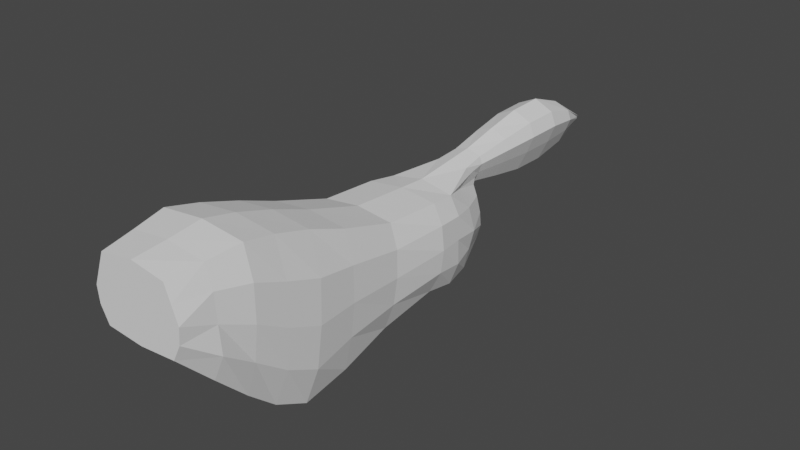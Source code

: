 # Source: 0408_AnimalBase.blend  (saved by Blender 4.2.66; exported with 4.5.12 LTS)
import bpy
from mathutils import Matrix  # noqa: F401  (used for matrix-valued properties, if any)

bpy.ops.wm.read_factory_settings(use_empty=True)
scene = bpy.context.scene
scene.name = 'Scene'

# ---- collections
col_collection = bpy.data.collections.new('Collection'); scene.collection.children.link(col_collection)

# ---- world
world_world = bpy.data.worlds.new('World'); scene.world = world_world
world_world.use_nodes = True; world_world.node_tree.nodes.clear()
_N = world_world.node_tree.nodes; _L = world_world.node_tree.links
n0 = _N.new('ShaderNodeOutputWorld'); n0.name = 'World Output'; n0.location = (300, 300)
n1 = _N.new('ShaderNodeBackground'); n1.name = 'Background'; n1.location = (10, 300)
n1.inputs[0].default_value = (0.05088, 0.05088, 0.05088, 1.0)
_L.new(n1.outputs[0], n0.inputs[0])
n0.is_active_output = True
world_world.color = (0.05088, 0.05088, 0.05088)
world_world.use_sun_shadow = False
world_world.sun_shadow_jitter_overblur = 0.0

# ---- meshes
me_cube = bpy.data.meshes.new('Cube')
me_cube.from_pydata([(0.5547, -1.0, -0.2977), (0.5198, -1.0, 0.6696), (0.5223, 0.9843, -1.982), (0.6006, 1.079, 0.4842), (0.0, 0.9822, -2.037), (0.0, 1.079, 0.5549), (0.0, -1.0, -0.3438), (0.0, -1.0, 0.7495), (0.558, 0.0, -1.307), (0.6662, 0.0, 0.7797), (0.0, 0.0, 0.8504), (0.0, 0.0, -1.307), (0.4808, 0.5, -1.756), (0.6313, 0.5, 0.6666), (0.0, 0.5, 0.7373), (0.0, 0.5, -1.756), (0.5458, 1.693, -1.833), (0.6006, 1.693, 0.2489), (0.0, 1.693, -1.833), (0.0, 1.693, 0.3196), (0.505, 3.498, -1.49), (0.562, 3.498, -0.1003), (0.0, 3.498, -1.49), (0.0, 3.498, -0.02963), (0.0, 2.595, -1.675), (0.4515, 2.595, -1.675), (0.562, 2.595, -0.03989), (0.0, 2.595, 0.0308), (0.3163, 4.863, -1.229), (0.2214, 4.863, -0.4092), (0.0, 4.863, -1.229), (0.1929, 4.932, -0.3368), (0.5267, 3.933, -1.543), (0.4513, 4.369, -1.498), (0.3403, 4.369, -0.2637), (0.511, 3.933, -0.1542), (0.0, 3.933, -1.543), (0.0, 4.369, -1.498), (0.08503, 4.932, -0.5026), (0.0, 3.933, -0.05552), (0.3562, 4.863, -0.8191), (0.2881, 4.863, -0.5749), (0.6701, 2.595, -0.3958), (0.6725, 2.595, -0.8223), (0.6091, 2.595, -1.249), (0.6974, 3.498, -1.125), (0.7435, 3.498, -0.76), (0.7045, 3.498, -0.3948), (0.6644, 1.693, -1.295), (0.7278, 1.693, -0.7567), (0.7253, 1.693, -0.2185), (0.7297, 0.5, -1.135), (0.793, 0.5, -0.5139), (0.7907, 0.5, 0.1072), (0.7287, 0.0, -0.7678), (0.792, 0.0, -0.2284), (0.7897, 0.0, 0.311), (0.0, -1.0, -0.0559), (0.0, -1.0, 0.1859), (0.0, -1.0, 0.4278), (0.6789, -1.0, -0.0559), (0.703, -1.0, 0.1859), (0.6114, -1.0, 0.4278), (0.7297, 1.006, -1.389), (0.5917, -0.5, 0.7203), (0.0, -0.5, 0.791), (0.0, -0.5, -0.8067), (0.5912, -0.5, -0.8067), (0.793, 1.031, -0.741), (0.7907, 1.055, -0.09309), (0.3751, 4.863, -1.024), (0.0, 4.863, -0.5918), (0.0, 4.863, -0.8191), (0.0, 4.863, -1.024), (0.6722, 3.933, -1.171), (0.6612, 3.933, -0.7994), (0.6588, 3.933, -0.4274), (0.5289, 4.369, -1.167), (0.616, 4.369, -0.8355), (0.5138, 4.369, -0.5044), (0.6995, -0.5, 0.3916), (0.7315, -0.5, -0.007876), (0.7698, -0.5, -0.4073), (0.2038, 5.002, -0.2645), (0.1239, 5.002, -0.4302), (0.1184, 5.584, -0.5436), (0.2618, 5.002, -0.119), (0.2192, 5.002, -0.009477), (0.1138, 6.166, -0.6416), (0.0, 5.002, 0.0621), (0.0, 5.002, -0.4471), (0.0, 4.932, -0.5194), (0.2529, 4.634, -0.05933), (0.0, 4.587, 0.01644), (0.2547, 4.771, -0.1718), (0.076, 7.913, -0.3491), (0.05443, 7.913, -0.3865), (0.0, 7.913, -0.3561), (0.0804, 7.913, -0.3163), (0.1068, 7.913, -0.2916), (0.0, 7.913, -0.3099), (0.0, 7.913, -0.2754), (0.0, 7.913, -0.3903), (0.1132, 6.748, -0.6537), (0.1202, 7.331, -0.5486), (0.238, 5.584, -0.2958), (0.2675, 6.166, -0.3228), (0.2712, 6.748, -0.3261), (0.227, 7.331, -0.3272), (0.2476, 7.331, 0.01333), (0.3017, 6.748, 0.1779), (0.2972, 6.166, 0.1677), (0.2611, 5.584, 0.08561), (0.3044, 7.331, -0.133), (0.3859, 6.748, -0.03862), (0.3791, 6.166, -0.04298), (0.3248, 5.584, -0.07822), (0.0, 7.331, 0.1089), (0.0, 6.748, 0.3193), (0.0, 6.166, 0.3054), (0.0, 5.584, 0.1927), (0.0, 5.584, -0.5688), (0.0, 6.166, -0.674), (0.0, 6.748, -0.687), (0.0, 7.331, -0.5711)], [], [(54, 55, 81, 82), (3, 69, 50, 17), (66, 67, 0, 6), (68, 63, 48, 49), (64, 65, 7, 1), (13, 14, 10, 9), (15, 12, 8, 11), (80, 62, 61, 81), (0, 60, 57, 6), (4, 2, 12, 15), (3, 5, 14, 13), (25, 24, 22, 20), (2, 4, 18, 16), (5, 3, 17, 19), (61, 62, 59, 58), (27, 26, 21, 23), (51, 52, 55, 54), (2, 63, 51, 12), (19, 17, 26, 27), (16, 18, 24, 25), (68, 69, 53, 52), (33, 37, 30, 28), (31, 38, 84, 83), (23, 21, 35, 39), (93, 92, 87, 89), (20, 22, 36, 32), (32, 36, 37, 33), (79, 78, 40, 41), (26, 42, 47, 21), (74, 32, 33, 77), (17, 50, 42, 26), (45, 20, 32, 74), (42, 43, 46, 47), (38, 91, 90, 84), (78, 77, 70, 40), (48, 16, 25, 44), (34, 79, 41, 29), (44, 25, 20, 45), (63, 68, 52, 51), (77, 33, 28, 70), (52, 53, 56, 55), (69, 3, 13, 53), (12, 51, 54, 8), (53, 13, 9, 56), (60, 61, 58, 57), (62, 1, 7, 59), (81, 61, 60, 82), (82, 60, 0, 67), (64, 1, 62, 80), (63, 2, 16, 48), (69, 68, 49, 50), (56, 9, 64, 80), (55, 56, 80, 81), (9, 10, 65, 64), (11, 8, 67, 66), (8, 54, 82, 67), (43, 44, 45, 46), (50, 49, 43, 42), (49, 48, 44, 43), (30, 73, 70, 28), (73, 72, 40, 70), (72, 71, 41, 40), (21, 47, 76, 35), (47, 46, 75, 76), (46, 45, 74, 75), (35, 76, 79, 34), (76, 75, 78, 79), (75, 74, 77, 78), (104, 124, 102, 96), (108, 104, 96, 95), (113, 108, 95, 98), (94, 31, 83, 86), (92, 94, 86, 87), (35, 34, 94, 92), (34, 29, 31, 94), (41, 71, 91, 38), (39, 35, 92, 93), (29, 41, 38, 31), (100, 98, 95, 97), (101, 99, 98, 100), (102, 97, 95, 96), (109, 113, 98, 99), (117, 109, 99, 101), (89, 87, 112, 120), (120, 112, 111, 119), (119, 111, 110, 118), (118, 110, 109, 117), (87, 86, 116, 112), (112, 116, 115, 111), (111, 115, 114, 110), (110, 114, 113, 109), (86, 83, 105, 116), (116, 105, 106, 115), (115, 106, 107, 114), (114, 107, 108, 113), (83, 84, 85, 105), (105, 85, 88, 106), (106, 88, 103, 107), (107, 103, 104, 108), (84, 90, 121, 85), (85, 121, 122, 88), (88, 122, 123, 103), (103, 123, 124, 104)])
_uv = me_cube.uv_layers.new(name='UVMap')
_uv.uv.foreach_set('vector', [0.4375, 0.625, 0.5, 0.625, 0.5, 0.6875, 0.4375, 0.6875, 0.625, 0.5, 0.5625, 0.5, 0.5625, 0.5, 0.625, 0.5, 0.25, 0.6875, 0.375, 0.6875, 0.375, 0.75, 0.25, 0.75, 0.5, 0.5, 0.4375, 0.5, 0.4375, 0.5, 0.5, 0.5, 0.625, 0.6875, 0.75, 0.6875, 0.75, 0.75, 0.625, 0.75, 0.625, 0.5625, 0.75, 0.5625, 0.75, 0.625, 0.625, 0.625, 0.25, 0.5625, 0.375, 0.5625, 0.375, 0.625, 0.25, 0.625, 0.5625, 0.6875, 0.5625, 0.75, 0.5, 0.75, 0.5, 0.6875, 0.375, 0.75, 0.4375, 0.75, 0.4375, 0.875, 0.375, 0.875, 0.25, 0.5, 0.375, 0.5, 0.375, 0.5625, 0.25, 0.5625, 0.625, 0.5, 0.75, 0.5, 0.75, 0.5625, 0.625, 0.5625, 0.375, 0.5, 0.25, 0.5, 0.25, 0.5, 0.375, 0.5, 0.375, 0.5, 0.25, 0.5, 0.25, 0.5, 0.375, 0.5, 0.75, 0.5, 0.625, 0.5, 0.625, 0.5, 0.75, 0.5, 0.5, 0.75, 0.5625, 0.75, 0.5625, 0.875, 0.5, 0.875, 0.75, 0.5, 0.625, 0.5, 0.625, 0.5, 0.75, 0.5, 0.4375, 0.5625, 0.5, 0.5625, 0.5, 0.625, 0.4375, 0.625, 0.375, 0.5, 0.4375, 0.5, 0.4375, 0.5625, 0.375, 0.5625, 0.75, 0.5, 0.625, 0.5, 0.625, 0.5, 0.75, 0.5, 0.375, 0.5, 0.25, 0.5, 0.25, 0.5, 0.375, 0.5, 0.5, 0.5, 0.5625, 0.5, 0.5625, 0.5625, 0.5, 0.5625, 0.375, 0.5, 0.25, 0.5, 0.25, 0.5, 0.375, 0.5, 0.625, 0.5, 0.5625, 0.5, 0.5625, 0.5, 0.625, 0.5, 0.75, 0.5, 0.625, 0.5, 0.625, 0.5, 0.75, 0.5, 0.75, 0.5, 0.625, 0.5, 0.625, 0.5, 0.75, 0.5, 0.375, 0.5, 0.25, 0.5, 0.25, 0.5, 0.375, 0.5, 0.375, 0.5, 0.25, 0.5, 0.25, 0.5, 0.375, 0.5, 0.5625, 0.5, 0.5, 0.5, 0.5, 0.5, 0.5625, 0.5, 0.625, 0.5, 0.5625, 0.5, 0.5625, 0.5, 0.625, 0.5, 0.4375, 0.5, 0.375, 0.5, 0.375, 0.5, 0.4375, 0.5, 0.625, 0.5, 0.5625, 0.5, 0.5625, 0.5, 0.625, 0.5, 0.4375, 0.5, 0.375, 0.5, 0.375, 0.5, 0.4375, 0.5, 0.5625, 0.5, 0.5, 0.5, 0.5, 0.5, 0.5625, 0.5, 0.5625, 0.5, 0.5625, 0.375, 0.5625, 0.375, 0.5625, 0.5, 0.5, 0.5, 0.4375, 0.5, 0.4375, 0.5, 0.5, 0.5, 0.4375, 0.5, 0.375, 0.5, 0.375, 0.5, 0.4375, 0.5, 0.625, 0.5, 0.5625, 0.5, 0.5625, 0.5, 0.625, 0.5, 0.4375, 0.5, 0.375, 0.5, 0.375, 0.5, 0.4375, 0.5, 0.4375, 0.5, 0.5, 0.5, 0.5, 0.5625, 0.4375, 0.5625, 0.4375, 0.5, 0.375, 0.5, 0.375, 0.5, 0.4375, 0.5, 0.5, 0.5625, 0.5625, 0.5625, 0.5625, 0.625, 0.5, 0.625, 0.5625, 0.5, 0.625, 0.5, 0.625, 0.5625, 0.5625, 0.5625, 0.375, 0.5625, 0.4375, 0.5625, 0.4375, 0.625, 0.375, 0.625, 0.5625, 0.5625, 0.625, 0.5625, 0.625, 0.625, 0.5625, 0.625, 0.4375, 0.75, 0.5, 0.75, 0.5, 0.875, 0.4375, 0.875, 0.5625, 0.75, 0.625, 0.75, 0.625, 0.875, 0.5625, 0.875, 0.5, 0.6875, 0.5, 0.75, 0.4375, 0.75, 0.4375, 0.6875, 0.4375, 0.6875, 0.4375, 0.75, 0.375, 0.75, 0.375, 0.6875, 0.625, 0.6875, 0.625, 0.75, 0.5625, 0.75, 0.5625, 0.6875, 0.4375, 0.5, 0.375, 0.5, 0.375, 0.5, 0.4375, 0.5, 0.5625, 0.5, 0.5, 0.5, 0.5, 0.5, 0.5625, 0.5, 0.5625, 0.625, 0.625, 0.625, 0.625, 0.6875, 0.5625, 0.6875, 0.5, 0.625, 0.5625, 0.625, 0.5625, 0.6875, 0.5, 0.6875, 0.625, 0.625, 0.75, 0.625, 0.75, 0.6875, 0.625, 0.6875, 0.25, 0.625, 0.375, 0.625, 0.375, 0.6875, 0.25, 0.6875, 0.375, 0.625, 0.4375, 0.625, 0.4375, 0.6875, 0.375, 0.6875, 0.5, 0.5, 0.4375, 0.5, 0.4375, 0.5, 0.5, 0.5, 0.5625, 0.5, 0.5, 0.5, 0.5, 0.5, 0.5625, 0.5, 0.5, 0.5, 0.4375, 0.5, 0.4375, 0.5, 0.5, 0.5, 0.375, 0.375, 0.4375, 0.375, 0.4375, 0.5, 0.375, 0.5, 0.4375, 0.375, 0.5, 0.375, 0.5, 0.5, 0.4375, 0.5, 0.5, 0.375, 0.5625, 0.375, 0.5625, 0.5, 0.5, 0.5, 0.625, 0.5, 0.5625, 0.5, 0.5625, 0.5, 0.625, 0.5, 0.5625, 0.5, 0.5, 0.5, 0.5, 0.5, 0.5625, 0.5, 0.5, 0.5, 0.4375, 0.5, 0.4375, 0.5, 0.5, 0.5, 0.625, 0.5, 0.5625, 0.5, 0.5625, 0.5, 0.625, 0.5, 0.5625, 0.5, 0.5, 0.5, 0.5, 0.5, 0.5625, 0.5, 0.5, 0.5, 0.4375, 0.5, 0.4375, 0.5, 0.5, 0.5, 0.5625, 0.5, 0.5625, 0.375, 0.5625, 0.375, 0.5625, 0.5, 0.625, 0.5, 0.5625, 0.5, 0.5625, 0.5, 0.625, 0.5, 0.625, 0.5, 0.625, 0.5, 0.625, 0.5, 0.625, 0.5, 0.625, 0.5, 0.625, 0.5, 0.625, 0.5, 0.625, 0.5, 0.625, 0.5, 0.625, 0.5, 0.625, 0.5, 0.625, 0.5, 0.625, 0.5, 0.625, 0.5, 0.625, 0.5, 0.625, 0.5, 0.625, 0.5, 0.625, 0.5, 0.625, 0.5, 0.625, 0.5, 0.5625, 0.5, 0.5625, 0.375, 0.5625, 0.375, 0.5625, 0.5, 0.75, 0.5, 0.625, 0.5, 0.625, 0.5, 0.75, 0.5, 0.625, 0.5, 0.5625, 0.5, 0.5625, 0.5, 0.625, 0.5, 0.75, 0.5, 0.625, 0.5, 0.625, 0.5, 0.75, 0.5, 0.75, 0.5, 0.625, 0.5, 0.625, 0.5, 0.75, 0.5, 0.5625, 0.375, 0.625, 0.375, 0.625, 0.5, 0.5625, 0.5, 0.625, 0.5, 0.625, 0.5, 0.625, 0.5, 0.625, 0.5, 0.75, 0.5, 0.625, 0.5, 0.625, 0.5, 0.75, 0.5, 0.75, 0.5, 0.625, 0.5, 0.625, 0.5, 0.75, 0.5, 0.75, 0.5, 0.625, 0.5, 0.625, 0.5, 0.75, 0.5, 0.75, 0.5, 0.625, 0.5, 0.625, 0.5, 0.75, 0.5, 0.75, 0.5, 0.625, 0.5, 0.625, 0.5, 0.75, 0.5, 0.625, 0.5, 0.625, 0.5, 0.625, 0.5, 0.625, 0.5, 0.625, 0.5, 0.625, 0.5, 0.625, 0.5, 0.625, 0.5, 0.625, 0.5, 0.625, 0.5, 0.625, 0.5, 0.625, 0.5, 0.625, 0.5, 0.625, 0.5, 0.625, 0.5, 0.625, 0.5, 0.625, 0.5, 0.625, 0.5, 0.625, 0.5, 0.625, 0.5, 0.625, 0.5, 0.625, 0.5, 0.625, 0.5, 0.625, 0.5, 0.625, 0.5, 0.625, 0.5, 0.625, 0.5, 0.625, 0.5, 0.625, 0.5, 0.625, 0.5, 0.625, 0.5, 0.625, 0.5, 0.625, 0.5, 0.5625, 0.5, 0.5625, 0.5, 0.625, 0.5, 0.625, 0.5, 0.5625, 0.5, 0.5625, 0.5, 0.625, 0.5, 0.625, 0.5, 0.5625, 0.5, 0.5625, 0.5, 0.625, 0.5, 0.625, 0.5, 0.5625, 0.5, 0.5625, 0.5, 0.625, 0.5, 0.5625, 0.5, 0.5625, 0.375, 0.5625, 0.375, 0.5625, 0.5, 0.5625, 0.5, 0.5625, 0.375, 0.5625, 0.375, 0.5625, 0.5, 0.5625, 0.5, 0.5625, 0.375, 0.5625, 0.375, 0.5625, 0.5, 0.5625, 0.5, 0.5625, 0.375, 0.5625, 0.375, 0.5625, 0.5])
me_cube.update()

# ---- objects
ob_empty = bpy.data.objects.new('Empty', None)
ob_cube = bpy.data.objects.new('Cube', me_cube)

# ---- transforms, parenting, visibility, modifiers, constraints
ob_empty.location = (1.958e-16, 0.0, 0.0)
ob_empty.rotation_euler = (1.571, -0.0, 1.571)
ob_empty.scale = (2.0, 2.0, 2.0)
ob_empty.empty_display_type = 'IMAGE'
ob_empty.empty_display_size = 5.0
ob_empty.empty_image_depth = 'FRONT'
ob_empty.show_empty_image_perspective = False
ob_empty.use_empty_image_alpha = True
ob_empty.empty_image_side = 'FRONT'
ob_empty.color = (1.0, 1.0, 1.0, 0.6)
ob_cube.location = (0.0, -2.953, 1.619)
_m = ob_cube.modifiers.new('Mirror', 'MIRROR')
_m.use_clip = True

# ---- collection membership
col_collection.objects.link(ob_empty)
col_collection.objects.link(ob_cube)

# ---- scene / render settings (as saved in the file)
scene.frame_start = 1; scene.frame_end = 250; scene.frame_set(1)
scene.render.engine = 'BLENDER_EEVEE_NEXT'
scene.view_settings.view_transform = 'Filmic'
bpy.context.view_layer.update()

# ---- added for rendering (the .blend has no active camera and no usable light): camera, sun
cam_auto = bpy.data.cameras.new('AutoCamera')
cam_auto.lens = 50.0
cam_auto.sensor_width = 36.0
cam_auto.clip_end = 1000.0
ob_auto_camera = bpy.data.objects.new('AutoCamera', cam_auto)
scene.collection.objects.link(ob_auto_camera)
ob_auto_camera.location = (8.79174, -10.0467, 8.05958)
ob_auto_camera.rotation_euler = (1.09748, -7.21219e-08, 0.694738)
scene.camera = ob_auto_camera
light_auto_sun = bpy.data.lights.new('AutoSun', 'SUN')
light_auto_sun.energy = 3.0
light_auto_sun.angle = 0.0523599
ob_auto_sun = bpy.data.objects.new('AutoSun', light_auto_sun)
scene.collection.objects.link(ob_auto_sun)
ob_auto_sun.rotation_euler = (0.872665, 0.174533, 0.523599)
bpy.context.view_layer.update()
